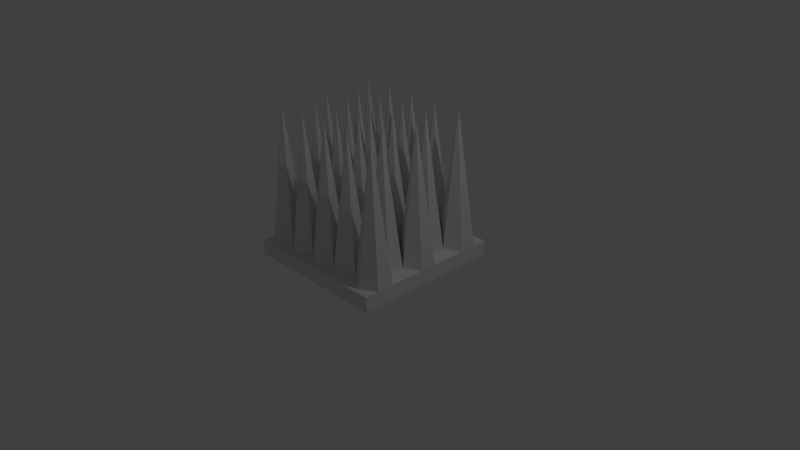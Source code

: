 # Source: spikes.blend  (saved by Blender 2.74.0; exported with 4.5.12 LTS)
import bpy
from mathutils import Matrix  # noqa: F401  (used for matrix-valued properties, if any)

bpy.ops.wm.read_factory_settings(use_empty=True)
scene = bpy.context.scene
scene.name = 'Scene'

# ---- collections
col_collection_1 = bpy.data.collections.new('Collection 1'); scene.collection.children.link(col_collection_1)
col_collection_1.hide_render = True
col_collection_1.hide_viewport = True
col_collection_5 = bpy.data.collections.new('Collection 5'); scene.collection.children.link(col_collection_5)

# ---- materials (node trees are filled in below, after node groups)
mat_material_001 = bpy.data.materials.new('Material.001')
mat_material_001.alpha_threshold = 0.0
mat_material_001.use_transparent_shadow = False
mat_material_001.roughness = 0.5

# ---- material node trees

# ---- world
world_world = bpy.data.worlds.new('World'); scene.world = world_world
world_world.color = (0.05088, 0.05088, 0.05088)
world_world.use_sun_shadow = False
world_world.sun_shadow_jitter_overblur = 0.0
world_world.cycles.sampling_method = 'MANUAL'
world_world.cycles.sample_map_resolution = 256

# ---- cameras
cam_camera = bpy.data.cameras.new('Camera')
cam_camera.clip_end = 100.0
cam_camera.lens = 35.0
cam_camera.sensor_width = 32.0
cam_camera.sensor_height = 18.0
cam_camera.ortho_scale = 7.314
cam_camera.dof.focus_distance = 0.0
cam_camera.dof.aperture_fstop = 128.0
cam_camera_001 = bpy.data.cameras.new('Camera.001')
cam_camera_001.clip_end = 100.0
cam_camera_001.lens = 35.0
cam_camera_001.sensor_width = 32.0
cam_camera_001.sensor_height = 18.0
cam_camera_001.ortho_scale = 7.314
cam_camera_001.dof.focus_distance = 0.0
cam_camera_001.dof.aperture_fstop = 128.0

# ---- lights
light_lamp = bpy.data.lights.new('Lamp', 'POINT')
light_lamp.transmission_factor = 0.0
light_lamp.cutoff_distance = 30.0
light_lamp.energy = 100.0
light_lamp.shadow_buffer_clip_start = 1.001
light_lamp.shadow_soft_size = 0.1
light_lamp.shadow_maximum_resolution = 0.006
light_lamp.use_absolute_resolution = True
light_lamp.cycles.use_multiple_importance_sampling = False
light_lamp_001 = bpy.data.lights.new('Lamp.001', 'POINT')
light_lamp_001.transmission_factor = 0.0
light_lamp_001.cutoff_distance = 30.0
light_lamp_001.energy = 100.0
light_lamp_001.shadow_buffer_clip_start = 1.001
light_lamp_001.shadow_soft_size = 0.1
light_lamp_001.shadow_maximum_resolution = 0.006
light_lamp_001.use_absolute_resolution = True
light_lamp_001.cycles.use_multiple_importance_sampling = False

# ---- meshes
me_circle = bpy.data.meshes.new('Circle')
me_circle.from_pydata([(0.0, 1.0, 0.0), (-0.866, 0.5, 0.0), (-0.866, -0.5, 0.0), (8.742e-08, -1.0, 0.0), (0.866, -0.5, 0.0), (0.866, 0.5, 0.0), (1.987e-08, -9.934e-09, 7.794)], [], [(0, 5, 6), (5, 4, 6), (4, 3, 6), (3, 2, 6), (2, 1, 6), (1, 0, 6)])
me_circle.use_remesh_preserve_volume = False
me_circle.use_remesh_preserve_attributes = False
me_circle.use_mirror_vertex_groups = False
me_circle.update()
me_plane = bpy.data.meshes.new('Plane')
me_plane.from_pydata([(-1.0, -1.0, 0.0), (1.0, -1.0, 0.0), (-1.0, 1.0, 0.0), (1.0, 1.0, 0.0), (-1.0, -1.0, 0.2), (1.0, -1.0, 0.2), (-1.0, 1.0, 0.2), (1.0, 1.0, 0.2)], [], [(0, 2, 3, 1), (4, 5, 7, 6), (3, 2, 6, 7), (1, 3, 7, 5), (0, 1, 5, 4), (2, 0, 4, 6)])
me_plane.materials.append(mat_material_001)
me_plane.use_remesh_preserve_volume = False
me_plane.use_remesh_preserve_attributes = False
me_plane.use_mirror_vertex_groups = False
me_plane.update()
me_plane_002 = bpy.data.meshes.new('Plane.002')
me_plane_002.from_pydata([(-1.0, -1.0, 0.0), (1.0, -1.0, 0.0), (-1.0, 1.0, 0.0), (1.0, 1.0, 0.0), (-1.0, -1.0, 0.2), (1.0, -1.0, 0.2), (-1.0, 1.0, 0.2), (1.0, 1.0, 0.2)], [], [(4, 5, 7, 6), (3, 2, 6, 7), (1, 3, 7, 5), (0, 1, 5, 4), (2, 0, 4, 6)])
_uv = me_plane_002.uv_layers.new(name='UVMap')
_uv.uv.foreach_set('vector', [0.7476, 0.7383, 0.9735, 0.7383, 0.9735, 0.9642, 0.7476, 0.9642, 0.6347, 0.8535, 0.07567, 0.8535, 0.07567, 0.7976, 0.6347, 0.7976, 0.07567, 0.9099, 0.6347, 0.9099, 0.6347, 0.9658, 0.07567, 0.9658, 0.07567, 0.7414, 0.6347, 0.7414, 0.6347, 0.7973, 0.07567, 0.7973, 0.6347, 0.9097, 0.07567, 0.9097, 0.07567, 0.8538, 0.6347, 0.8538])
me_plane_002.materials.append(mat_material_001)
me_plane_002.use_remesh_preserve_volume = False
me_plane_002.use_remesh_preserve_attributes = False
me_plane_002.use_mirror_vertex_groups = False
me_plane_002.use_paint_bone_selection = False
me_plane_002.use_paint_mask = True
me_plane_002.update()
me_circle_001 = bpy.data.meshes.new('Circle.001')
me_circle_001.from_pydata([(0.0, 1.0, 0.0), (-0.866, 0.5, 0.0), (-0.866, -0.5, 0.0), (8.742e-08, -1.0, 0.0), (0.866, -0.5, 0.0), (0.866, 0.5, 0.0), (1.987e-08, -9.934e-09, 7.794), (-2.598, 0.5, 0.0), (-2.598, -0.5, 0.0), (-1.732, -1.0, 0.0), (-0.866, -0.5, 0.0), (-0.866, 0.5, 0.0), (-1.732, 1.0, 0.0), (-1.732, 9.33e-08, 7.794), (-3.464, -1.0, 0.0), (-2.598, -0.5, 0.0), (-2.598, 0.5, 0.0), (-3.464, 1.0, 0.0), (-4.33, 0.5, 0.0), (-4.33, -0.5, 0.0), (-3.464, -9.934e-09, 7.794), (-5.196, 1.0, 0.0), (-6.062, 0.5, 0.0), (-6.062, -0.5, 0.0), (-5.196, -1.0, 0.0), (-4.33, -0.5, 0.0), (-4.33, 0.5, 0.0), (-5.196, -9.934e-09, 7.794), (-6.062, 0.5, 0.0), (-6.928, 1.0, 0.0), (-7.794, 0.5, 0.0), (-7.794, -0.5, 0.0), (-6.928, -1.0, 0.0), (-6.062, -0.5, 0.0), (-6.928, -8.358e-07, 7.794), (-0.866, 2.5, 0.0), (-1.732, 2.0, 0.0), (-1.732, 1.0, 0.0), (-0.866, 0.5, 0.0), (0.0, 1.0, 0.0), (0.0, 2.0, 0.0), (-0.866, 1.5, 7.794), (-2.598, 2.5, 0.0), (-3.464, 2.0, 0.0), (-3.464, 1.0, 0.0), (-2.598, 0.5, 0.0), (-1.732, 1.0, 0.0), (-1.732, 2.0, 0.0), (-2.598, 1.5, 7.794), (-5.196, 2.0, 0.0), (-5.196, 1.0, 0.0), (-4.33, 0.5, 0.0), (-3.464, 1.0, 0.0), (-3.464, 2.0, 0.0), (-4.33, 2.5, 0.0), (-4.33, 1.5, 7.794), (-6.928, 1.0, 0.0), (-6.062, 0.5, 0.0), (-5.196, 1.0, 0.0), (-5.196, 2.0, 0.0), (-6.062, 2.5, 0.0), (-6.928, 2.0, 0.0), (-6.062, 1.5, 7.794), (0.866, 3.5, 0.0), (-1.788e-07, 4.0, 0.0), (-0.866, 3.5, 0.0), (-0.866, 2.5, 0.0), (-2.384e-07, 2.0, 0.0), (0.866, 2.5, 0.0), (-1.866e-07, 3.0, 7.794), (-0.866, 2.5, 0.0), (-0.866, 3.5, 0.0), (-1.732, 4.0, 0.0), (-2.598, 3.5, 0.0), (-2.598, 2.5, 0.0), (-1.732, 2.0, 0.0), (-1.732, 3.0, 7.794), (-3.464, 4.0, 0.0), (-4.33, 3.5, 0.0), (-4.33, 2.5, 0.0), (-3.464, 2.0, 0.0), (-2.598, 2.5, 0.0), (-2.598, 3.5, 0.0), (-3.464, 3.0, 7.794), (-5.196, 4.0, 0.0), (-6.062, 3.5, 0.0), (-6.062, 2.5, 0.0), (-5.196, 2.0, 0.0), (-4.33, 2.5, 0.0), (-4.33, 3.5, 0.0), (-5.196, 3.0, 7.794), (-6.062, 3.5, 1.192e-07), (-6.928, 4.0, 1.192e-07), (-7.794, 3.5, 1.192e-07), (-7.794, 2.5, 1.192e-07), (-6.928, 2.0, 1.192e-07), (-6.062, 2.5, 1.192e-07), (-6.928, 3.0, 7.794), (-0.866, 5.5, 0.0), (-1.732, 5.0, 0.0), (-1.732, 4.0, 0.0), (-0.866, 3.5, 0.0), (0.0, 4.0, 0.0), (0.0, 5.0, 0.0), (-0.866, 4.5, 7.794), (-2.598, 5.5, 0.0), (-3.464, 5.0, 0.0), (-3.464, 4.0, 0.0), (-2.598, 3.5, 0.0), (-1.732, 4.0, 0.0), (-1.732, 5.0, 0.0), (-2.598, 4.5, 7.794), (-3.464, 5.0, 0.0), (-4.33, 5.5, 0.0), (-5.196, 5.0, 0.0), (-5.196, 4.0, 0.0), (-4.33, 3.5, 0.0), (-3.464, 4.0, 0.0), (-4.33, 4.5, 7.794), (-6.062, 5.5, 0.0), (-6.928, 5.0, 0.0), (-6.928, 4.0, 0.0), (-6.062, 3.5, 0.0), (-5.196, 4.0, 0.0), (-5.196, 5.0, 0.0), (-6.062, 4.5, 7.794), (-4.769e-08, 5.0, 0.0), (0.866, 5.5, 0.0), (0.866, 6.5, 0.0), (3.974e-08, 7.0, 0.0), (-0.866, 6.5, 0.0), (-0.866, 5.5, 0.0), (1.987e-08, 6.0, 7.794), (-2.598, 6.5, 0.0), (-2.598, 5.5, 0.0), (-1.732, 5.0, 0.0), (-0.866, 5.5, 0.0), (-0.866, 6.5, 0.0), (-1.732, 7.0, 0.0), (-1.732, 6.0, 7.794), (-3.464, 7.0, 0.0), (-4.33, 6.5, 0.0), (-4.33, 5.5, 0.0), (-3.464, 5.0, 0.0), (-2.598, 5.5, 0.0), (-2.598, 6.5, 0.0), (-3.464, 6.0, 7.794), (-4.33, 6.5, 0.0), (-5.196, 7.0, 0.0), (-6.062, 6.5, 0.0), (-6.062, 5.5, 0.0), (-5.196, 5.0, 0.0), (-4.33, 5.5, 0.0), (-5.196, 6.0, 7.794), (-6.928, 7.0, 0.0), (-7.794, 6.5, 0.0), (-7.794, 5.5, 0.0), (-6.928, 5.0, 0.0), (-6.062, 5.5, 0.0), (-6.062, 6.5, 0.0), (-6.928, 6.0, 7.794)], [], [(0, 5, 6), (5, 4, 6), (4, 3, 6), (3, 2, 6), (2, 1, 6), (1, 0, 6), (7, 12, 13), (12, 11, 13), (11, 10, 13), (10, 9, 13), (9, 8, 13), (8, 7, 13), (14, 19, 20), (19, 18, 20), (18, 17, 20), (17, 16, 20), (16, 15, 20), (15, 14, 20), (21, 26, 27), (26, 25, 27), (25, 24, 27), (24, 23, 27), (23, 22, 27), (22, 21, 27), (28, 33, 34), (33, 32, 34), (32, 31, 34), (31, 30, 34), (30, 29, 34), (29, 28, 34), (35, 40, 41), (40, 39, 41), (39, 38, 41), (38, 37, 41), (37, 36, 41), (36, 35, 41), (42, 47, 48), (47, 46, 48), (46, 45, 48), (45, 44, 48), (44, 43, 48), (43, 42, 48), (49, 54, 55), (54, 53, 55), (53, 52, 55), (52, 51, 55), (51, 50, 55), (50, 49, 55), (56, 61, 62), (61, 60, 62), (60, 59, 62), (59, 58, 62), (58, 57, 62), (57, 56, 62), (63, 68, 69), (68, 67, 69), (67, 66, 69), (66, 65, 69), (65, 64, 69), (64, 63, 69), (70, 75, 76), (75, 74, 76), (74, 73, 76), (73, 72, 76), (72, 71, 76), (71, 70, 76), (77, 82, 83), (82, 81, 83), (81, 80, 83), (80, 79, 83), (79, 78, 83), (78, 77, 83), (84, 89, 90), (89, 88, 90), (88, 87, 90), (87, 86, 90), (86, 85, 90), (85, 84, 90), (91, 96, 97), (96, 95, 97), (95, 94, 97), (94, 93, 97), (93, 92, 97), (92, 91, 97), (98, 103, 104), (103, 102, 104), (102, 101, 104), (101, 100, 104), (100, 99, 104), (99, 98, 104), (105, 110, 111), (110, 109, 111), (109, 108, 111), (108, 107, 111), (107, 106, 111), (106, 105, 111), (112, 117, 118), (117, 116, 118), (116, 115, 118), (115, 114, 118), (114, 113, 118), (113, 112, 118), (119, 124, 125), (124, 123, 125), (123, 122, 125), (122, 121, 125), (121, 120, 125), (120, 119, 125), (126, 131, 132), (131, 130, 132), (130, 129, 132), (129, 128, 132), (128, 127, 132), (127, 126, 132), (133, 138, 139), (138, 137, 139), (137, 136, 139), (136, 135, 139), (135, 134, 139), (134, 133, 139), (140, 145, 146), (145, 144, 146), (144, 143, 146), (143, 142, 146), (142, 141, 146), (141, 140, 146), (147, 152, 153), (152, 151, 153), (151, 150, 153), (150, 149, 153), (149, 148, 153), (148, 147, 153), (154, 159, 160), (159, 158, 160), (158, 157, 160), (157, 156, 160), (156, 155, 160), (155, 154, 160)])
_uv = me_circle_001.uv_layers.new(name='UVMap')
_uv.uv.foreach_set('vector', [0.929, 0.2607, 0.9362, 0.3712, 0.06591, 0.3722, 0.9362, 0.3712, 0.9293, 0.4818, 0.06591, 0.3722, 0.9293, 0.4818, 0.9084, 0.5905, 0.06591, 0.3722, 0.9084, 0.5905, 0.8738, 0.6957, 0.06591, 0.3722, 0.8731, 0.04683, 0.9079, 0.152, 0.06591, 0.3722, 0.9079, 0.152, 0.929, 0.2607, 0.06591, 0.3722, 0.929, 0.2607, 0.9362, 0.3712, 0.06591, 0.3722, 0.9362, 0.3712, 0.9293, 0.4818, 0.06591, 0.3722, 0.9293, 0.4818, 0.9084, 0.5905, 0.06591, 0.3722, 0.9084, 0.5905, 0.8738, 0.6957, 0.06591, 0.3722, 0.8731, 0.04683, 0.9079, 0.152, 0.06591, 0.3722, 0.9079, 0.152, 0.929, 0.2607, 0.06591, 0.3722, 0.929, 0.2607, 0.9362, 0.3712, 0.06591, 0.3722, 0.9362, 0.3712, 0.9293, 0.4818, 0.06591, 0.3722, 0.9293, 0.4818, 0.9084, 0.5905, 0.06591, 0.3722, 0.9084, 0.5905, 0.8738, 0.6957, 0.06591, 0.3722, 0.8731, 0.04683, 0.9079, 0.152, 0.06591, 0.3722, 0.9079, 0.152, 0.929, 0.2607, 0.06591, 0.3722, 0.929, 0.2607, 0.9362, 0.3712, 0.06591, 0.3722, 0.9362, 0.3712, 0.9293, 0.4818, 0.06591, 0.3722, 0.9293, 0.4818, 0.9084, 0.5905, 0.06591, 0.3722, 0.9084, 0.5905, 0.8738, 0.6957, 0.06591, 0.3722, 0.8731, 0.04683, 0.9079, 0.152, 0.06591, 0.3722, 0.9079, 0.152, 0.929, 0.2607, 0.06591, 0.3722, 0.929, 0.2607, 0.9362, 0.3712, 0.06591, 0.3722, 0.9362, 0.3712, 0.9293, 0.4818, 0.06591, 0.3722, 0.9293, 0.4818, 0.9084, 0.5905, 0.06591, 0.3722, 0.9084, 0.5905, 0.8738, 0.6957, 0.06591, 0.3722, 0.8731, 0.04683, 0.9079, 0.152, 0.06591, 0.3722, 0.9079, 0.152, 0.929, 0.2607, 0.06591, 0.3722, 0.929, 0.2607, 0.9362, 0.3712, 0.06591, 0.3722, 0.9362, 0.3712, 0.9293, 0.4818, 0.06591, 0.3722, 0.9293, 0.4818, 0.9084, 0.5905, 0.06591, 0.3722, 0.9084, 0.5905, 0.8738, 0.6957, 0.06591, 0.3722, 0.8731, 0.04683, 0.9079, 0.152, 0.06591, 0.3722, 0.9079, 0.152, 0.929, 0.2607, 0.06591, 0.3722, 0.929, 0.2607, 0.9362, 0.3712, 0.06591, 0.3722, 0.9362, 0.3712, 0.9293, 0.4818, 0.06591, 0.3722, 0.9293, 0.4818, 0.9084, 0.5905, 0.06591, 0.3722, 0.9084, 0.5905, 0.8738, 0.6957, 0.06591, 0.3722, 0.8731, 0.04683, 0.9079, 0.152, 0.06591, 0.3722, 0.9079, 0.152, 0.929, 0.2607, 0.06591, 0.3722, 0.929, 0.2607, 0.9362, 0.3712, 0.06591, 0.3722, 0.9362, 0.3712, 0.9293, 0.4818, 0.06591, 0.3722, 0.9293, 0.4818, 0.9084, 0.5905, 0.06591, 0.3722, 0.9084, 0.5905, 0.8738, 0.6957, 0.06591, 0.3722, 0.8731, 0.04683, 0.9079, 0.152, 0.06591, 0.3722, 0.9079, 0.152, 0.929, 0.2607, 0.06591, 0.3722, 0.929, 0.2607, 0.9362, 0.3712, 0.06591, 0.3722, 0.9362, 0.3712, 0.9293, 0.4818, 0.06591, 0.3722, 0.9293, 0.4818, 0.9084, 0.5905, 0.06591, 0.3722, 0.9084, 0.5905, 0.8738, 0.6957, 0.06591, 0.3722, 0.8731, 0.04683, 0.9079, 0.152, 0.06591, 0.3722, 0.9079, 0.152, 0.929, 0.2607, 0.06591, 0.3722, 0.929, 0.2607, 0.9362, 0.3712, 0.06591, 0.3722, 0.9362, 0.3712, 0.9293, 0.4818, 0.06591, 0.3722, 0.9293, 0.4818, 0.9084, 0.5905, 0.06591, 0.3722, 0.9084, 0.5905, 0.8738, 0.6957, 0.06591, 0.3722, 0.8731, 0.04683, 0.9079, 0.152, 0.06591, 0.3722, 0.9079, 0.152, 0.929, 0.2607, 0.06591, 0.3722, 0.929, 0.2607, 0.9362, 0.3712, 0.06591, 0.3722, 0.9362, 0.3712, 0.9293, 0.4818, 0.06591, 0.3722, 0.9293, 0.4818, 0.9084, 0.5905, 0.06591, 0.3722, 0.9084, 0.5905, 0.8738, 0.6957, 0.06591, 0.3722, 0.8731, 0.04683, 0.9079, 0.152, 0.06591, 0.3722, 0.9079, 0.152, 0.929, 0.2607, 0.06591, 0.3722, 0.929, 0.2607, 0.9362, 0.3712, 0.06591, 0.3722, 0.9362, 0.3712, 0.9293, 0.4818, 0.06591, 0.3722, 0.9293, 0.4818, 0.9084, 0.5905, 0.06591, 0.3722, 0.9084, 0.5905, 0.8738, 0.6957, 0.06591, 0.3722, 0.8731, 0.04683, 0.9079, 0.152, 0.06591, 0.3722, 0.9079, 0.152, 0.929, 0.2607, 0.06591, 0.3722, 0.929, 0.2607, 0.9362, 0.3712, 0.06591, 0.3722, 0.9362, 0.3712, 0.9293, 0.4818, 0.06591, 0.3722, 0.9293, 0.4818, 0.9084, 0.5905, 0.06591, 0.3722, 0.9084, 0.5905, 0.8738, 0.6957, 0.06591, 0.3722, 0.8731, 0.04683, 0.9079, 0.152, 0.06591, 0.3722, 0.9079, 0.152, 0.929, 0.2607, 0.06591, 0.3722, 0.929, 0.2607, 0.9362, 0.3712, 0.06591, 0.3722, 0.9362, 0.3712, 0.9293, 0.4818, 0.06591, 0.3722, 0.9293, 0.4818, 0.9084, 0.5905, 0.06591, 0.3722, 0.9084, 0.5905, 0.8738, 0.6957, 0.06591, 0.3722, 0.8731, 0.04683, 0.9079, 0.152, 0.06591, 0.3722, 0.9079, 0.152, 0.929, 0.2607, 0.06591, 0.3722, 0.929, 0.2607, 0.9362, 0.3712, 0.06591, 0.3722, 0.9362, 0.3712, 0.9293, 0.4818, 0.06591, 0.3722, 0.9293, 0.4818, 0.9084, 0.5905, 0.06591, 0.3722, 0.9084, 0.5905, 0.8738, 0.6957, 0.06591, 0.3722, 0.8731, 0.04683, 0.9079, 0.152, 0.06591, 0.3722, 0.9079, 0.152, 0.929, 0.2607, 0.06591, 0.3722, 0.929, 0.2607, 0.9362, 0.3712, 0.06591, 0.3722, 0.9362, 0.3712, 0.9293, 0.4818, 0.06591, 0.3722, 0.9293, 0.4818, 0.9084, 0.5905, 0.06591, 0.3722, 0.9084, 0.5905, 0.8738, 0.6957, 0.06591, 0.3722, 0.8731, 0.04683, 0.9079, 0.152, 0.06591, 0.3722, 0.9079, 0.152, 0.929, 0.2607, 0.06591, 0.3722, 0.929, 0.2607, 0.9362, 0.3712, 0.06591, 0.3722, 0.9362, 0.3712, 0.9293, 0.4818, 0.06591, 0.3722, 0.9293, 0.4818, 0.9084, 0.5905, 0.06591, 0.3722, 0.9084, 0.5905, 0.8738, 0.6957, 0.06591, 0.3722, 0.8731, 0.04683, 0.9079, 0.152, 0.06591, 0.3722, 0.9079, 0.152, 0.929, 0.2607, 0.06591, 0.3722, 0.929, 0.2607, 0.9362, 0.3712, 0.06591, 0.3722, 0.9362, 0.3712, 0.9293, 0.4818, 0.06591, 0.3722, 0.9293, 0.4818, 0.9084, 0.5905, 0.06591, 0.3722, 0.9084, 0.5905, 0.8738, 0.6957, 0.06591, 0.3722, 0.8731, 0.04683, 0.9079, 0.152, 0.06591, 0.3722, 0.9079, 0.152, 0.929, 0.2607, 0.06591, 0.3722, 0.929, 0.2607, 0.9362, 0.3712, 0.06591, 0.3722, 0.9362, 0.3712, 0.9293, 0.4818, 0.06591, 0.3722, 0.9293, 0.4818, 0.9084, 0.5905, 0.06591, 0.3722, 0.9084, 0.5905, 0.8738, 0.6957, 0.06591, 0.3722, 0.8731, 0.04683, 0.9079, 0.152, 0.06591, 0.3722, 0.9079, 0.152, 0.929, 0.2607, 0.06591, 0.3722, 0.929, 0.2607, 0.9362, 0.3712, 0.06591, 0.3722, 0.9362, 0.3712, 0.9293, 0.4818, 0.06591, 0.3722, 0.9293, 0.4818, 0.9084, 0.5905, 0.06591, 0.3722, 0.9084, 0.5905, 0.8738, 0.6957, 0.06591, 0.3722, 0.8731, 0.04683, 0.9079, 0.152, 0.06591, 0.3722, 0.9079, 0.152, 0.929, 0.2607, 0.06591, 0.3722, 0.929, 0.2607, 0.9362, 0.3712, 0.06591, 0.3722, 0.9362, 0.3712, 0.9293, 0.4818, 0.06591, 0.3722, 0.9293, 0.4818, 0.9084, 0.5905, 0.06591, 0.3722, 0.9084, 0.5905, 0.8738, 0.6957, 0.06591, 0.3722, 0.8731, 0.04683, 0.9079, 0.152, 0.06591, 0.3722, 0.9079, 0.152, 0.929, 0.2607, 0.06591, 0.3722, 0.929, 0.2607, 0.9362, 0.3712, 0.06591, 0.3722, 0.9362, 0.3712, 0.9293, 0.4818, 0.06591, 0.3722, 0.9293, 0.4818, 0.9084, 0.5905, 0.06591, 0.3722, 0.9084, 0.5905, 0.8738, 0.6957, 0.06591, 0.3722, 0.8731, 0.04683, 0.9079, 0.152, 0.06591, 0.3722, 0.9079, 0.152, 0.929, 0.2607, 0.06591, 0.3722, 0.929, 0.2607, 0.9362, 0.3712, 0.06591, 0.3722, 0.9362, 0.3712, 0.9293, 0.4818, 0.06591, 0.3722, 0.9293, 0.4818, 0.9084, 0.5905, 0.06591, 0.3722, 0.9084, 0.5905, 0.8738, 0.6957, 0.06591, 0.3722, 0.8731, 0.04683, 0.9079, 0.152, 0.06591, 0.3722, 0.9079, 0.152, 0.929, 0.2607, 0.06591, 0.3722])
me_circle_001.materials.append(mat_material_001)
me_circle_001.use_remesh_preserve_volume = False
me_circle_001.use_remesh_preserve_attributes = False
me_circle_001.use_mirror_vertex_groups = False
me_circle_001.update()

# ---- objects
ob_circle = bpy.data.objects.new('Circle', me_circle)
ob_plane = bpy.data.objects.new('Plane', me_plane)
ob_lamp = bpy.data.objects.new('Lamp', light_lamp)
ob_camera = bpy.data.objects.new('Camera', cam_camera)
ob_camera_001 = bpy.data.objects.new('Camera.001', cam_camera_001)
ob_lamp_001 = bpy.data.objects.new('Lamp.001', light_lamp_001)
ob_plane_001 = bpy.data.objects.new('Plane.001', me_plane_002)
ob_circle_001 = bpy.data.objects.new('Circle.001', me_circle_001)

# ---- transforms, parenting, visibility, modifiers, constraints
ob_circle.location = (0.8, -0.7, 0.2)
ob_circle.scale = (0.2309, 0.2309, 0.2309)
ob_circle.lineart.crease_threshold = 0.0
_m = ob_circle.modifiers.new('Array', 'ARRAY')
_m.count = 5
_m.constant_offset_displace = (0.0, 0.0, 0.0)
_m.relative_offset_displace = (-1.0, 0.0, 0.0)
_m = ob_circle.modifiers.new('Array.001', 'ARRAY')
_m.use_constant_offset = True
_m.constant_offset_displace = (0.0, 1.5, 0.0)
_m.relative_offset_displace = (0.1, 0.0, 0.0)
_m = ob_circle.modifiers.new('Array.002', 'ARRAY')
_m.count = 3
_m.use_constant_offset = True
_m.constant_offset_displace = (0.0, 3.0, 0.0)
_m.use_relative_offset = False
_m.relative_offset_displace = (0.0, 1.0, 0.0)
ob_plane.location = (0.0, 0.0, 0.0)
ob_plane.lineart.crease_threshold = 0.0
ob_lamp.location = (4.076, 1.005, 5.904)
ob_lamp.rotation_euler = (0.6503, 0.05522, 1.866)
ob_lamp.lock_rotations_4d = False
ob_lamp.empty_display_type = 'ARROWS'
ob_lamp.color = (0.0, 0.0, 0.0, 0.0)
ob_lamp.lineart.crease_threshold = 0.0
ob_camera.location = (7.481, -6.508, 5.344)
ob_camera.rotation_euler = (1.109, 0.01082, 0.8149)
ob_camera.lock_rotations_4d = False
ob_camera.empty_display_type = 'ARROWS'
ob_camera.color = (0.0, 0.0, 0.0, 0.0)
ob_camera.display_type = 'WIRE'
ob_camera.lineart.crease_threshold = 0.0
ob_camera_001.location = (7.481, -6.508, 5.344)
ob_camera_001.rotation_euler = (1.109, 0.01082, 0.8149)
ob_camera_001.lock_rotations_4d = False
ob_camera_001.empty_display_type = 'ARROWS'
ob_camera_001.color = (0.0, 0.0, 0.0, 0.0)
ob_camera_001.display_type = 'WIRE'
ob_camera_001.lineart.crease_threshold = 0.0
ob_lamp_001.location = (4.076, 1.005, 5.904)
ob_lamp_001.rotation_euler = (0.6503, 0.05522, 1.866)
ob_lamp_001.lock_rotations_4d = False
ob_lamp_001.empty_display_type = 'ARROWS'
ob_lamp_001.color = (0.0, 0.0, 0.0, 0.0)
ob_lamp_001.lineart.crease_threshold = 0.0
ob_plane_001.location = (0.0, 0.0, 0.0)
ob_plane_001.lineart.crease_threshold = 0.0
ob_circle_001.location = (0.8, -0.7, 0.2)
ob_circle_001.scale = (0.2309, 0.2309, 0.2309)
ob_circle_001.lineart.crease_threshold = 0.0

# ---- collection membership
col_collection_1.objects.link(ob_circle)
col_collection_1.objects.link(ob_plane)
col_collection_1.objects.link(ob_lamp)
col_collection_1.objects.link(ob_camera)
col_collection_5.objects.link(ob_camera_001)
col_collection_5.objects.link(ob_lamp_001)
col_collection_5.objects.link(ob_plane_001)
col_collection_5.objects.link(ob_circle_001)

# ---- scene / render settings (as saved in the file)
scene.camera = ob_camera
scene.frame_start = 1; scene.frame_end = 250; scene.frame_set(1)
scene.render.engine = 'BLENDER_EEVEE_NEXT'
scene.render.resolution_percentage = 50
scene.render.dither_intensity = 0.0
scene.cycles.use_denoising = False
scene.cycles.samples = 10
scene.cycles.sampling_pattern = 'TABULATED_SOBOL'
scene.cycles.light_sampling_threshold = 0.0
scene.cycles.use_adaptive_sampling = False
scene.cycles.use_light_tree = False
scene.cycles.blur_glossy = 0.0
scene.cycles.pixel_filter_type = 'GAUSSIAN'
scene.cycles.sample_clamp_indirect = 0.0
scene.view_settings.view_transform = 'Standard'
bpy.context.view_layer.update()
